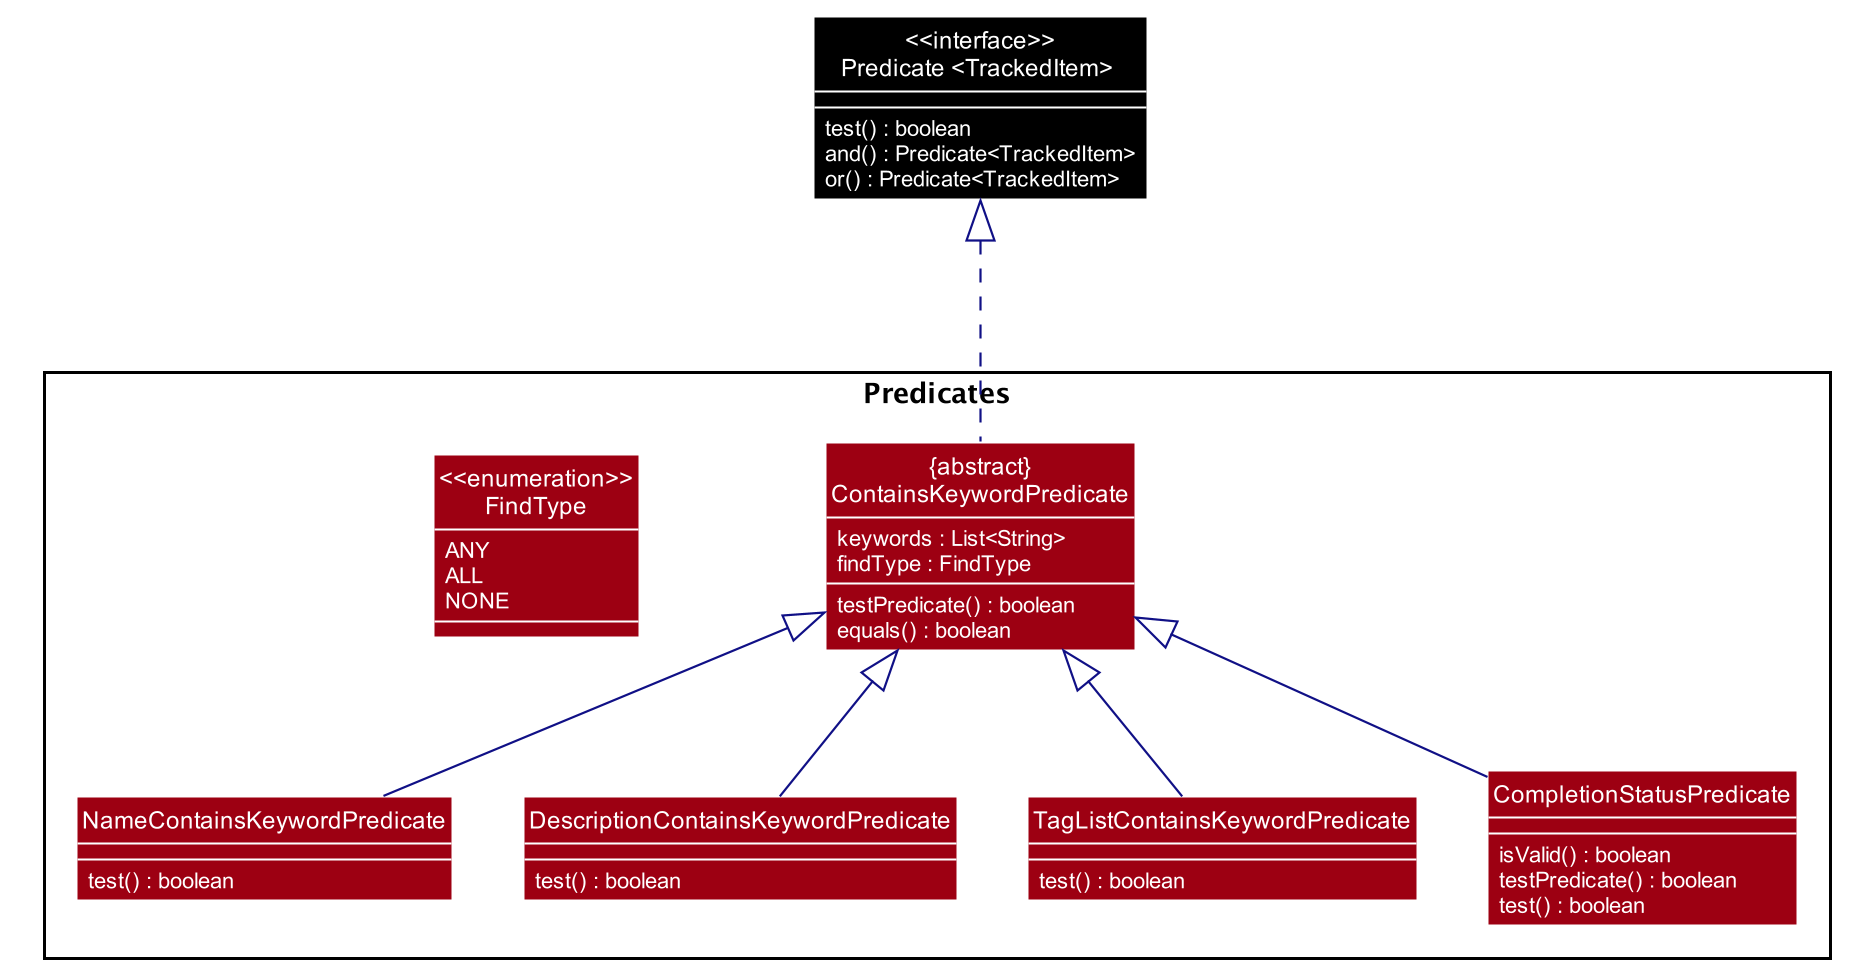

The diagram above was rendered by PlantUML. Its source (embedded in the PNG):
@startuml









skinparam BackgroundColor #FFFFFFF

skinparam Shadowing false

skinparam Class {
    FontColor #FFFFFF
    BorderThickness 1
    BorderColor #FFFFFF
    StereotypeFontColor #FFFFFF
    FontName Arial
}

skinparam Actor {
    BorderColor #000000
    Color #000000
    FontName Arial
}

skinparam Sequence {
    MessageAlign center
    BoxFontSize 15
    BoxPadding 0
    BoxFontColor #FFFFFF
    FontName Arial
}

skinparam Participant {
    FontColor #FFFFFFF
    Padding 20
}

skinparam ClassAttribute {
    FontColor #FFFFFF
    StereotypeFontColor #FFFFFF
    FontName Arial
}


skinparam Object {
    FontColor #FFFFFF
    AttributeFontColor #FFFFFF
    BackgroundColor #9D0012
}

skinparam MinClassWidth 50
skinparam ParticipantPadding 10
skinparam Shadowing false
skinparam DefaultTextAlignment center
skinparam packageStyle Rectangle

hide footbox
hide circle
skinparam arrowThickness 1.1
skinparam arrowColor #101086

Class "<<interface>>\nPredicate <TrackedItem> " as Predicate

Class Predicate #000000 {
    test() : boolean
    and() : Predicate<TrackedItem>
    or() : Predicate<TrackedItem>
}

package Predicates {

Class "{abstract}\nContainsKeywordPredicate" as ContainsKeywordPredicate
enum "<<enumeration>>\nFindType" as FindType

Class ContainsKeywordPredicate #9D0012 {
    keywords : List<String>
    findType : FindType

    testPredicate() : boolean
    equals() : boolean
}

enum FindType #9D0012{
    ANY
    ALL
    NONE
}

Class NameContainsKeywordPredicate #9D0012 {
    test() : boolean
}

Class DescriptionContainsKeywordPredicate #9D0012 {
    test() : boolean
}

Class TagListContainsKeywordPredicate #9D0012 {
    test() : boolean
}
Class CompletionStatusPredicate #9D0012 {
    isValid() : boolean
    testPredicate() : boolean
    test() : boolean

}
}

NameContainsKeywordPredicate -up-|> ContainsKeywordPredicate
DescriptionContainsKeywordPredicate -up-|> ContainsKeywordPredicate
TagListContainsKeywordPredicate -up-|> ContainsKeywordPredicate
CompletionStatusPredicate -up-|> ContainsKeywordPredicate
ContainsKeywordPredicate ..up.|> Predicate


@enduml